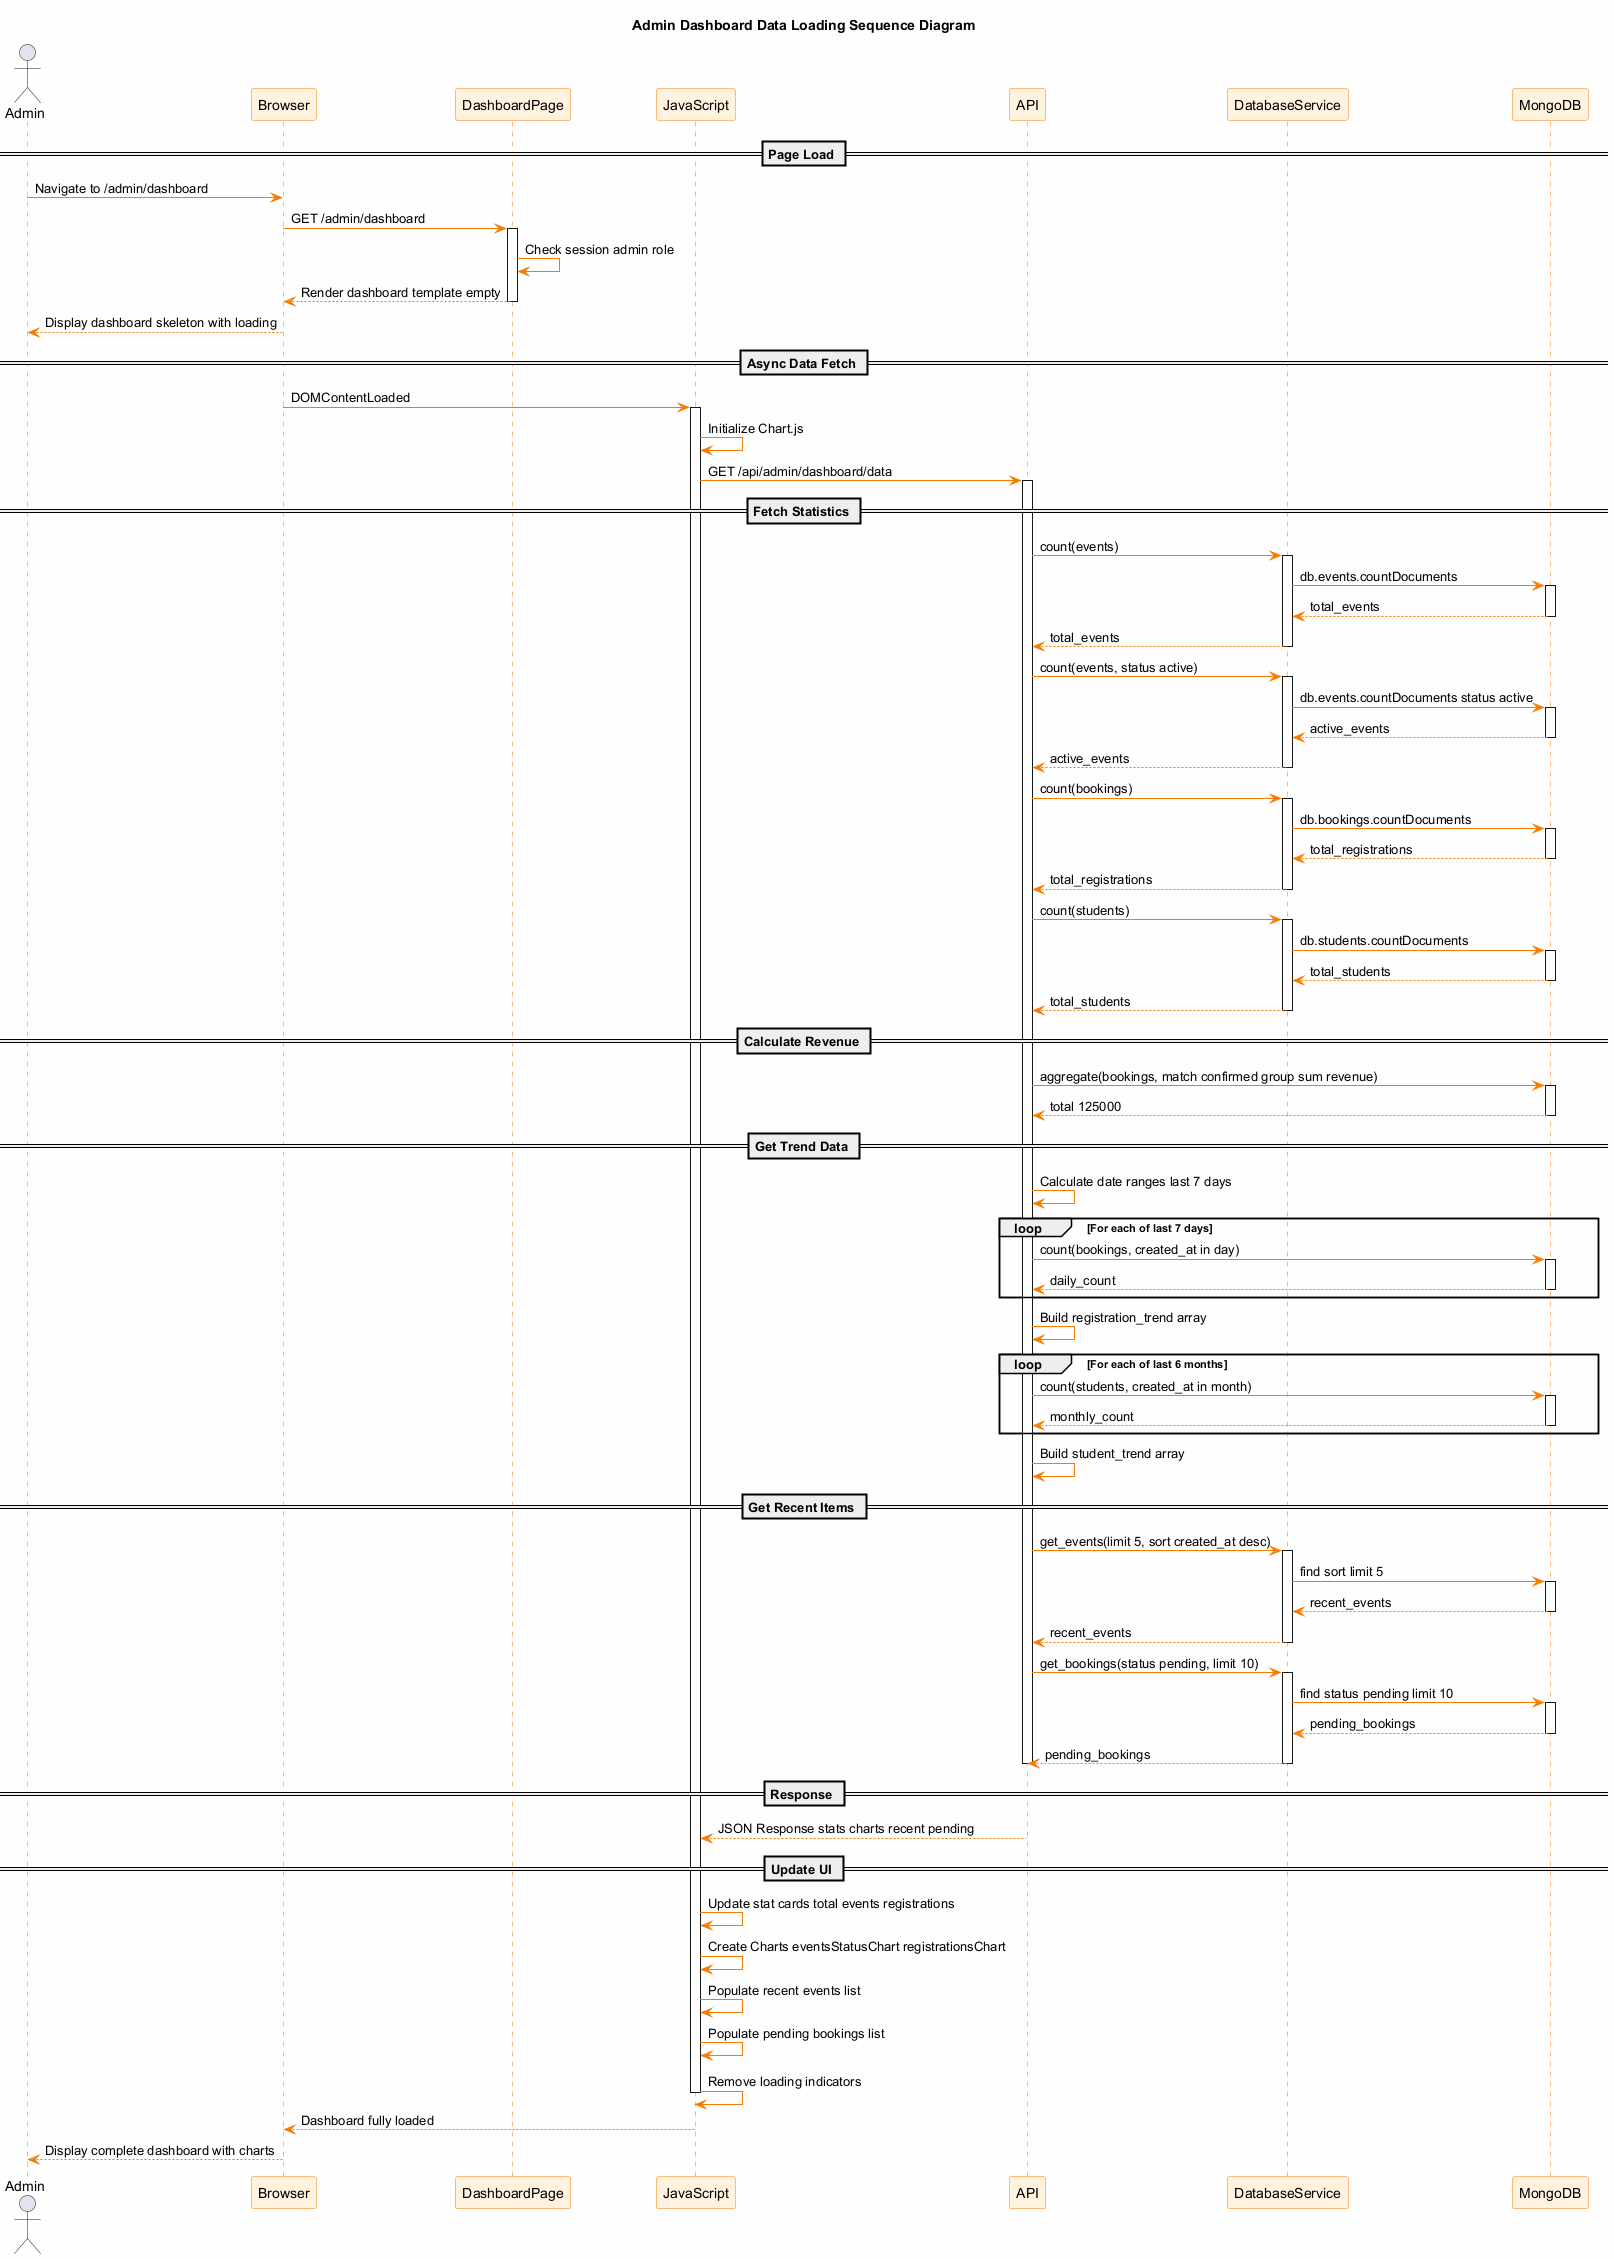

The diagram above was rendered by PlantUML. Its source (embedded in the PNG):
@startuml Dashboard_Data_Sequence
'==============================================================================
' DIAGRAM: Admin Dashboard Data Loading Sequence Diagram
' PURPOSE: Shows object interactions when loading dashboard statistics
' INCLUDES: Async data loading, aggregations, chart data
'==============================================================================

skinparam backgroundColor #FEFEFE
skinparam sequenceArrowColor #F57C00
skinparam sequenceLifeLineBorderColor #F57C00
skinparam sequenceParticipantBackgroundColor #FFF3E0
skinparam sequenceParticipantBorderColor #F57C00

title Admin Dashboard Data Loading Sequence Diagram

actor "Admin" as User
participant "Browser" as Browser
participant "DashboardPage" as Page
participant "JavaScript" as JS
participant "API" as API
participant "DatabaseService" as DBS
participant "MongoDB" as DB

== Page Load ==

User -> Browser: Navigate to /admin/dashboard
Browser -> Page: GET /admin/dashboard

activate Page
Page -> Page: Check session admin role
Page --> Browser: Render dashboard template empty
deactivate Page

Browser --> User: Display dashboard skeleton with loading

== Async Data Fetch ==

Browser -> JS: DOMContentLoaded
activate JS

JS -> JS: Initialize Chart.js
JS -> API: GET /api/admin/dashboard/data

activate API

== Fetch Statistics ==

API -> DBS: count(events)
activate DBS
DBS -> DB: db.events.countDocuments
activate DB
DB --> DBS: total_events
deactivate DB
DBS --> API: total_events
deactivate DBS

API -> DBS: count(events, status active)
activate DBS
DBS -> DB: db.events.countDocuments status active
activate DB
DB --> DBS: active_events
deactivate DB
DBS --> API: active_events
deactivate DBS

API -> DBS: count(bookings)
activate DBS
DBS -> DB: db.bookings.countDocuments
activate DB
DB --> DBS: total_registrations
deactivate DB
DBS --> API: total_registrations
deactivate DBS

API -> DBS: count(students)
activate DBS
DBS -> DB: db.students.countDocuments
activate DB
DB --> DBS: total_students
deactivate DB
DBS --> API: total_students
deactivate DBS

== Calculate Revenue ==

API -> DB: aggregate(bookings, match confirmed group sum revenue)
activate DB
DB --> API: total 125000
deactivate DB

== Get Trend Data ==

API -> API: Calculate date ranges last 7 days

loop For each of last 7 days
    API -> DB: count(bookings, created_at in day)
    activate DB
    DB --> API: daily_count
    deactivate DB
end

API -> API: Build registration_trend array

loop For each of last 6 months
    API -> DB: count(students, created_at in month)
    activate DB
    DB --> API: monthly_count
    deactivate DB
end

API -> API: Build student_trend array

== Get Recent Items ==

API -> DBS: get_events(limit 5, sort created_at desc)
activate DBS
DBS -> DB: find sort limit 5
activate DB
DB --> DBS: recent_events
deactivate DB
DBS --> API: recent_events
deactivate DBS

API -> DBS: get_bookings(status pending, limit 10)
activate DBS
DBS -> DB: find status pending limit 10
activate DB
DB --> DBS: pending_bookings
deactivate DB
DBS --> API: pending_bookings
deactivate DBS

deactivate API

== Response ==

API --> JS: JSON Response stats charts recent pending

== Update UI ==

JS -> JS: Update stat cards total events registrations

JS -> JS: Create Charts eventsStatusChart registrationsChart

JS -> JS: Populate recent events list
JS -> JS: Populate pending bookings list
JS -> JS: Remove loading indicators

deactivate JS

JS --> Browser: Dashboard fully loaded
Browser --> User: Display complete dashboard with charts

@enduml